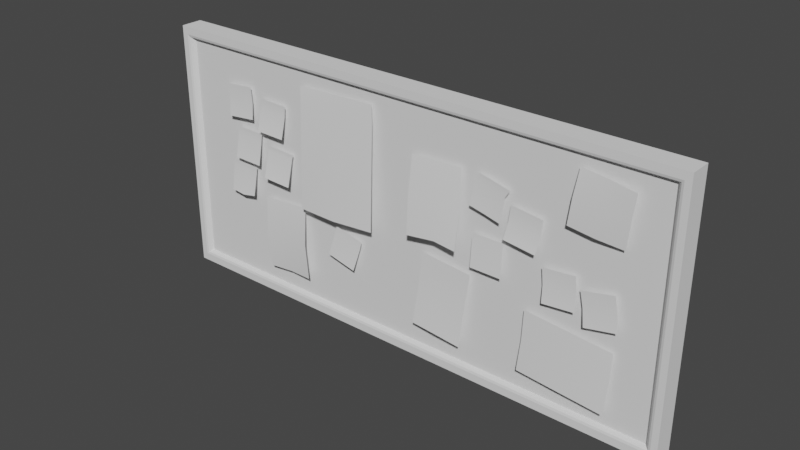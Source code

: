 # Source: noticeboard.blend  (saved by Blender 2.93.21; exported with 4.5.12 LTS)
import bpy
from mathutils import Matrix  # noqa: F401  (used for matrix-valued properties, if any)

bpy.ops.wm.read_factory_settings(use_empty=True)
scene = bpy.context.scene
scene.name = 'Scene'

# ---- collections
col_collection = bpy.data.collections.new('Collection'); scene.collection.children.link(col_collection)

# ---- world
world_world = bpy.data.worlds.new('World'); scene.world = world_world
world_world.use_nodes = True; world_world.node_tree.nodes.clear()
_N = world_world.node_tree.nodes; _L = world_world.node_tree.links
n0 = _N.new('ShaderNodeOutputWorld'); n0.name = 'World Output'; n0.location = (300, 300)
n1 = _N.new('ShaderNodeBackground'); n1.name = 'Background'; n1.location = (10, 300)
n1.inputs[0].default_value = (0.05088, 0.05088, 0.05088, 1.0)
_L.new(n1.outputs[0], n0.inputs[0])
n0.is_active_output = True
world_world.color = (0.05088, 0.05088, 0.05088)
world_world.use_sun_shadow = False
world_world.sun_shadow_jitter_overblur = 0.0

# ---- meshes
me_plane = bpy.data.meshes.new('Plane')
me_plane.from_pydata([(-1.0, -1.0, 0.0), (1.0, -1.0, 0.0), (-1.0, 1.0, 0.0), (1.0, 1.0, 0.0), (-0.9529, 0.9027, 0.0), (-0.9529, -0.9027, 0.0), (0.9529, -0.9027, 0.0), (0.9529, 0.9027, 0.0), (-0.9529, 0.9027, 0.1346), (-0.9529, -0.9027, 0.1346), (0.9529, -0.9027, 0.1346), (0.9529, 0.9027, 0.1346), (-1.0, 1.0, 0.1346), (-1.0, -1.0, 0.1346), (1.0, -1.0, 0.1346), (1.0, 1.0, 0.1346), (-1.0, 1.0, 0.1714), (-1.0, -1.0, 0.1714), (1.0, -1.0, 0.1714), (1.0, 1.0, 0.1714), (-0.9614, 0.9107, 0.1544), (-0.9771, 0.9397, 0.1714), (-0.969, 0.922, 0.1664), (-0.9771, -0.9397, 0.1714), (-0.9614, -0.9107, 0.1544), (-0.969, -0.922, 0.1664), (0.9771, -0.9397, 0.1714), (0.9614, -0.9107, 0.1544), (0.969, -0.922, 0.1664), (0.9771, 0.9397, 0.1714), (0.9614, 0.9107, 0.1544), (0.969, 0.922, 0.1664)], [], [(5, 4, 7, 6), (5, 0, 2, 4), (6, 1, 0, 5), (7, 3, 1, 6), (4, 2, 3, 7), (9, 10, 11, 8), (12, 13, 17, 16), (14, 15, 19, 18), (26, 23, 17, 18), (10, 9, 24, 27), (2, 0, 13, 12), (3, 2, 12, 15), (0, 1, 14, 13), (1, 3, 15, 14), (8, 11, 30, 20), (11, 10, 27, 30), (23, 21, 16, 17), (29, 26, 18, 19), (21, 29, 19, 16), (15, 12, 16, 19), (13, 14, 18, 17), (21, 23, 25, 22), (22, 25, 24, 20), (23, 26, 28, 25), (25, 28, 27, 24), (26, 29, 31, 28), (28, 31, 30, 27), (29, 21, 22, 31), (31, 22, 20, 30), (9, 8, 20, 24)])
_uv = me_plane.uv_layers.new(name='UVMap')
_uv.uv.foreach_set('vector', [0.02353, 0.02353, 0.02353, 0.9765, 0.9765, 0.9765, 0.9765, 0.02353, 0.02353, 0.02353, 0.0, 0.0, 0.0, 1.0, 0.02353, 0.9765, 0.9765, 0.02353, 1.0, 0.0, 0.0, 0.0, 0.02353, 0.02353, 0.9765, 0.9765, 1.0, 1.0, 1.0, 0.0, 0.9765, 0.02353, 0.02353, 0.9765, 0.0, 1.0, 1.0, 1.0, 0.9765, 0.9765, 0.02353, 0.02353, 0.9765, 0.02353, 0.9765, 0.9765, 0.02353, 0.9765, 0.0, 1.0, 0.0, 0.0, 0.0, 0.0, 0.0, 1.0, 1.0, 0.0, 1.0, 1.0, 1.0, 1.0, 1.0, 0.0, 0.9828, 0.0172, 0.0172, 0.0172, 0.0, 0.0, 1.0, 0.0, 0.9765, 0.02353, 0.02353, 0.02353, 0.02353, 0.02353, 0.9765, 0.02353, 0.0, 1.0, 0.0, 0.0, 0.0, 0.0, 0.0, 1.0, 1.0, 1.0, 0.0, 1.0, 0.0, 1.0, 1.0, 1.0, 0.0, 0.0, 1.0, 0.0, 1.0, 0.0, 0.0, 0.0, 1.0, 0.0, 1.0, 1.0, 1.0, 1.0, 1.0, 0.0, 0.02353, 0.9765, 0.9765, 0.9765, 0.9765, 0.9765, 0.02353, 0.9765, 0.9765, 0.9765, 0.9765, 0.02353, 0.9765, 0.02353, 0.9765, 0.9765, 0.0172, 0.0172, 0.0172, 0.9828, 0.0, 1.0, 0.0, 0.0, 0.9828, 0.9828, 0.9828, 0.0172, 1.0, 0.0, 1.0, 1.0, 0.0172, 0.9828, 0.9828, 0.9828, 1.0, 1.0, 0.0, 1.0, 1.0, 1.0, 0.0, 1.0, 0.0, 1.0, 1.0, 1.0, 0.0, 0.0, 1.0, 0.0, 1.0, 0.0, 0.0, 0.0, 0.0172, 0.9828, 0.0172, 0.0172, 0.02353, 0.02353, 0.02353, 0.9765, 0.02353, 0.9765, 0.02353, 0.02353, 0.02353, 0.02353, 0.02353, 0.9765, 0.0172, 0.0172, 0.9828, 0.0172, 0.9765, 0.02353, 0.02353, 0.02353, 0.02353, 0.02353, 0.9765, 0.02353, 0.9765, 0.02353, 0.02353, 0.02353, 0.9828, 0.0172, 0.9828, 0.9828, 0.9765, 0.9765, 0.9765, 0.02353, 0.9765, 0.02353, 0.9765, 0.9765, 0.9765, 0.9765, 0.9765, 0.02353, 0.9828, 0.9828, 0.0172, 0.9828, 0.02353, 0.9765, 0.9765, 0.9765, 0.9765, 0.9765, 0.02353, 0.9765, 0.02353, 0.9765, 0.9765, 0.9765, 0.02353, 0.02353, 0.02353, 0.9765, 0.02353, 0.9765, 0.02353, 0.02353])
me_plane.use_remesh_fix_poles = True
me_plane.use_remesh_preserve_attributes = False
me_plane.update()
me_plane_001 = bpy.data.meshes.new('Plane.001')
me_plane_001.from_pydata([(-1.0, -1.0, 0.1762), (1.0, -1.0, 0.1762), (-1.0, 1.0, 0.0), (1.0, 1.0, 0.0), (1.544, -1.563, 0.3407), (3.529, -1.808, 0.3407), (1.789, 0.4216, 0.0), (3.774, 0.177, 0.0), (-0.779, -3.63, 0.2985), (1.206, -3.875, 0.2985), (-0.5344, -1.645, 0.0), (1.451, -1.89, 0.0), (1.718, -4.509, 0.4411), (3.7, -4.782, 0.4411), (1.991, -2.528, 0.0), (3.973, -2.801, 0.0), (-1.602, -5.94, 0.2669), (0.466, -5.983, 0.384), (-1.366, -3.945, 0.0), (0.6195, -4.189, 0.0), (4.826, -5.84, 0.5692), (10.2, -6.218, 0.516), (5.282, 1.671, 0.0), (10.66, 1.294, 0.0), (13.02, -5.633, 0.6868), (16.33, -5.865, 0.6868), (13.3, -1.018, 0.0), (16.61, -1.25, 0.0), (17.09, -3.194, 0.1611), (18.98, -3.849, 0.1611), (17.74, -1.304, 0.0), (19.63, -1.96, 0.0), (19.2, -4.656, 0.2355), (21.15, -5.098, 0.2355), (19.64, -2.705, 0.0), (21.59, -3.147, 0.0), (16.94, -6.813, 0.2225), (18.93, -7.018, 0.2225), (17.14, -4.824, 0.0), (19.13, -5.029, 0.0), (25.52, -9.556, 0.0), (20.22, -8.568, 0.0), (25.0, -13.26, 0.2286), (19.7, -12.27, 0.2286), (12.66, -11.36, 0.3382), (15.91, -12.0, 0.3382), (13.5, -6.813, 0.0), (16.75, -7.45, 0.0), (1.123, -10.64, 0.2147), (4.435, -10.73, 0.325), (1.199, -6.016, 0.0), (4.51, -6.102, 0.0), (21.41, -7.772, 0.1729), (23.41, -7.778, 0.1729), (21.42, -5.772, 0.0), (23.42, -5.778, 0.0), (23.88, -8.47, 0.1645), (25.87, -8.254, 0.1645), (23.67, -6.481, 0.0), (25.66, -6.266, 0.0), (23.04, -3.015, 0.1932), (26.19, -3.728, 0.0), (23.76, 0.1369, 0.0), (26.91, -0.5765, 0.1661), (6.345, -8.592, 0.2322), (8.234, -9.247, 0.2322), (7.0, -6.702, 0.0), (8.89, -7.358, 0.0), (5.311, 0.5409, 0.1885), (7.515, -6.029, 0.7525), (10.69, 0.1633, 0.1352), (7.97, 1.483, 0.0), (7.999, 0.3521, 0.1352), (1.667, -0.2675, 0.0), (2.537, -1.686, 0.3407), (3.652, -0.5121, 0.0), (2.782, 0.2993, 0.0), (2.659, -0.3898, 0.0), (-1.0, 0.0, 0.0), (0.0, -1.0, 0.1762), (1.0, 0.0, 0.0), (0.0, 1.0, 0.0), (0.0, 0.0, 0.0), (-0.6567, -2.169, 0.0), (0.2135, -3.753, 0.2985), (1.328, -2.414, 0.0), (0.4581, -1.768, 0.0), (1.855, -2.884, 0.0), (2.709, -4.646, 0.4411), (3.836, -3.157, 0.0), (2.982, -2.664, 0.0), (-1.488, -4.394, 0.0), (-0.579, -6.097, 0.3518), (0.4972, -4.639, 0.0), (-0.373, -4.067, 0.0), (13.16, -3.326, 0.4427), (14.84, -5.626, 0.5833), (16.49, -3.655, 0.2514), (14.95, -1.134, 0.0), (13.08, -9.086, 0.07831), (14.32, -11.54, 0.4904), (16.31, -9.681, 0.1845), (15.13, -7.132, 0.0), (1.161, -8.328, 0.2988), (2.779, -10.68, 0.158), (4.472, -8.413, 0.3651), (2.854, -6.059, 0.0), (6.82, -7.203, 3.276e-09), (7.289, -8.92, 0.2322), (8.71, -7.859, 3.276e-09), (7.945, -7.03, 0.0), (7.76, -7.498, 0.05907), (2.817, -8.371, 0.2936), (14.71, -9.405, 0.07831), (14.81, -3.442, 0.4427), (-0.4953, -4.517, 0.0), (2.845, -3.021, 0.0), (0.3358, -2.292, 0.0), (17.42, -1.712, 0.0), (18.03, -3.522, 0.1366), (19.31, -2.367, 0.0), (18.69, -1.632, 0.0), (19.42, -3.681, 0.0), (20.18, -4.877, 0.2355), (21.37, -4.122, 0.0), (20.62, -2.926, 0.0), (17.04, -5.112, 0.0), (17.93, -6.916, 0.2225), (19.01, -5.336, 0.02403), (18.14, -4.926, 0.0), (22.87, -9.062, 0.0), (25.26, -11.41, 0.0), (22.35, -12.77, 0.2286), (19.96, -10.42, 0.0), (21.42, -6.772, 0.0), (22.41, -7.775, 0.1729), (23.42, -6.778, 0.0), (22.42, -5.775, 0.0), (23.78, -7.475, 0.0), (24.88, -8.362, 0.1645), (25.76, -7.26, 0.0), (24.66, -6.374, 0.0), (23.4, -1.439, 0.1932), (24.62, -3.372, 0.1932), (26.55, -2.152, 0.1661), (25.33, -0.2198, 0.0), (24.97, -1.796, 0.1932), (24.77, -7.368, 0.0), (22.42, -6.775, 0.0), (22.61, -10.91, 0.2286), (18.01, -5.233, 0.02403), (20.4, -3.901, 0.0), (18.36, -2.04, -0.02454)], [], [(82, 80, 3, 81), (77, 75, 7, 76), (117, 85, 11, 86), (116, 89, 15, 90), (115, 93, 19, 94), (72, 70, 23, 71), (114, 97, 27, 98), (152, 120, 31, 121), (151, 124, 35, 125), (150, 128, 39, 129), (149, 131, 40, 130), (113, 101, 47, 102), (112, 105, 51, 106), (148, 136, 55, 137), (147, 140, 59, 141), (146, 144, 63, 145), (111, 109, 67, 110), (68, 72, 71, 22), (20, 69, 72, 68), (69, 21, 70, 72), (73, 77, 76, 6), (4, 74, 77, 73), (74, 5, 75, 77), (78, 82, 81, 2), (0, 79, 82, 78), (79, 1, 80, 82), (107, 111, 110, 66), (64, 108, 111, 107), (108, 65, 109, 111), (103, 112, 106, 50), (48, 104, 112, 103), (104, 49, 105, 112), (99, 113, 102, 46), (44, 100, 113, 99), (100, 45, 101, 113), (95, 114, 98, 26), (24, 96, 114, 95), (96, 25, 97, 114), (91, 115, 94, 18), (16, 92, 115, 91), (92, 17, 93, 115), (87, 116, 90, 14), (12, 88, 116, 87), (88, 13, 89, 116), (83, 117, 86, 10), (8, 84, 117, 83), (84, 9, 85, 117), (142, 146, 145, 62), (60, 143, 146, 142), (143, 61, 144, 146), (138, 147, 141, 58), (56, 139, 147, 138), (139, 57, 140, 147), (134, 148, 137, 54), (52, 135, 148, 134), (135, 53, 136, 148), (133, 149, 130, 41), (43, 132, 149, 133), (132, 42, 131, 149), (126, 150, 129, 38), (36, 127, 150, 126), (127, 37, 128, 150), (122, 151, 125, 34), (32, 123, 151, 122), (123, 33, 124, 151), (118, 152, 121, 30), (28, 119, 152, 118), (119, 29, 120, 152)])
me_plane_001.polygons.foreach_set('use_smooth', [True] * 68)
_uv = me_plane_001.uv_layers.new(name='UVMap')
_uv.uv.foreach_set('vector', [0.5, 0.5, 1.0, 0.5, 1.0, 1.0, 0.5, 1.0, 0.5, 0.5, 1.0, 0.5, 1.0, 1.0, 0.5, 1.0, 0.5, 0.5, 1.0, 0.5, 1.0, 1.0, 0.5, 1.0, 0.5, 0.5, 1.0, 0.5, 1.0, 1.0, 0.5, 1.0, 0.5, 0.5, 1.0, 0.5, 1.0, 1.0, 0.5, 1.0, 0.5, 0.5, 1.0, 0.5, 1.0, 1.0, 0.5, 1.0, 0.5, 0.5, 1.0, 0.5, 1.0, 1.0, 0.5, 1.0, 0.5, 0.5, 1.0, 0.5, 1.0, 1.0, 0.5, 1.0, 0.5, 0.5, 1.0, 0.5, 1.0, 1.0, 0.5, 1.0, 0.5, 0.5, 1.0, 0.5, 1.0, 1.0, 0.5, 1.0, 0.5, 0.5, 1.0, 0.5, 1.0, 1.0, 0.5, 1.0, 0.5, 0.5, 1.0, 0.5, 1.0, 1.0, 0.5, 1.0, 0.5, 0.5, 1.0, 0.5, 1.0, 1.0, 0.5, 1.0, 0.5, 0.5, 1.0, 0.5, 1.0, 1.0, 0.5, 1.0, 0.5, 0.5, 1.0, 0.5, 1.0, 1.0, 0.5, 1.0, 0.5, 0.5, 1.0, 0.5, 1.0, 1.0, 0.5, 1.0, 0.5, 0.5, 1.0, 0.5, 1.0, 1.0, 0.5, 1.0, 0.0, 0.5, 0.5, 0.5, 0.5, 1.0, 0.0, 1.0, 0.0, 0.0, 0.5, 0.0, 0.5, 0.5, 0.0, 0.5, 0.5, 0.0, 1.0, 0.0, 1.0, 0.5, 0.5, 0.5, 0.0, 0.5, 0.5, 0.5, 0.5, 1.0, 0.0, 1.0, 0.0, 0.0, 0.5, 0.0, 0.5, 0.5, 0.0, 0.5, 0.5, 0.0, 1.0, 0.0, 1.0, 0.5, 0.5, 0.5, 0.0, 0.5, 0.5, 0.5, 0.5, 1.0, 0.0, 1.0, 0.0, 0.0, 0.5, 0.0, 0.5, 0.5, 0.0, 0.5, 0.5, 0.0, 1.0, 0.0, 1.0, 0.5, 0.5, 0.5, 0.0, 0.5, 0.5, 0.5, 0.5, 1.0, 0.0, 1.0, 0.0, 0.0, 0.5, 0.0, 0.5, 0.5, 0.0, 0.5, 0.5, 0.0, 1.0, 0.0, 1.0, 0.5, 0.5, 0.5, 0.0, 0.5, 0.5, 0.5, 0.5, 1.0, 0.0, 1.0, 0.0, 0.0, 0.5, 0.0, 0.5, 0.5, 0.0, 0.5, 0.5, 0.0, 1.0, 0.0, 1.0, 0.5, 0.5, 0.5, 0.0, 0.5, 0.5, 0.5, 0.5, 1.0, 0.0, 1.0, 0.0, 0.0, 0.5, 0.0, 0.5, 0.5, 0.0, 0.5, 0.5, 0.0, 1.0, 0.0, 1.0, 0.5, 0.5, 0.5, 0.0, 0.5, 0.5, 0.5, 0.5, 1.0, 0.0, 1.0, 0.0, 0.0, 0.5, 0.0, 0.5, 0.5, 0.0, 0.5, 0.5, 0.0, 1.0, 0.0, 1.0, 0.5, 0.5, 0.5, 0.0, 0.5, 0.5, 0.5, 0.5, 1.0, 0.0, 1.0, 0.0, 0.0, 0.5, 0.0, 0.5, 0.5, 0.0, 0.5, 0.5, 0.0, 1.0, 0.0, 1.0, 0.5, 0.5, 0.5, 0.0, 0.5, 0.5, 0.5, 0.5, 1.0, 0.0, 1.0, 0.0, 0.0, 0.5, 0.0, 0.5, 0.5, 0.0, 0.5, 0.5, 0.0, 1.0, 0.0, 1.0, 0.5, 0.5, 0.5, 0.0, 0.5, 0.5, 0.5, 0.5, 1.0, 0.0, 1.0, 0.0, 0.0, 0.5, 0.0, 0.5, 0.5, 0.0, 0.5, 0.5, 0.0, 1.0, 0.0, 1.0, 0.5, 0.5, 0.5, 0.0, 0.5, 0.5, 0.5, 0.5, 1.0, 0.0, 1.0, 0.0, 0.0, 0.5, 0.0, 0.5, 0.5, 0.0, 0.5, 0.5, 0.0, 1.0, 0.0, 1.0, 0.5, 0.5, 0.5, 0.0, 0.5, 0.5, 0.5, 0.5, 1.0, 0.0, 1.0, 0.0, 0.0, 0.5, 0.0, 0.5, 0.5, 0.0, 0.5, 0.5, 0.0, 1.0, 0.0, 1.0, 0.5, 0.5, 0.5, 0.0, 0.5, 0.5, 0.5, 0.5, 1.0, 0.0, 1.0, 0.0, 0.0, 0.5, 0.0, 0.5, 0.5, 0.0, 0.5, 0.5, 0.0, 1.0, 0.0, 1.0, 0.5, 0.5, 0.5, 0.0, 0.5, 0.5, 0.5, 0.5, 1.0, 0.0, 1.0, 0.0, 0.0, 0.5, 0.0, 0.5, 0.5, 0.0, 0.5, 0.5, 0.0, 1.0, 0.0, 1.0, 0.5, 0.5, 0.5, 0.0, 0.5, 0.5, 0.5, 0.5, 1.0, 0.0, 1.0, 0.0, 0.0, 0.5, 0.0, 0.5, 0.5, 0.0, 0.5, 0.5, 0.0, 1.0, 0.0, 1.0, 0.5, 0.5, 0.5, 0.0, 0.5, 0.5, 0.5, 0.5, 1.0, 0.0, 1.0, 0.0, 0.0, 0.5, 0.0, 0.5, 0.5, 0.0, 0.5, 0.5, 0.0, 1.0, 0.0, 1.0, 0.5, 0.5, 0.5, 0.0, 0.5, 0.5, 0.5, 0.5, 1.0, 0.0, 1.0, 0.0, 0.0, 0.5, 0.0, 0.5, 0.5, 0.0, 0.5, 0.5, 0.0, 1.0, 0.0, 1.0, 0.5, 0.5, 0.5])
me_plane_001.use_remesh_fix_poles = True
me_plane_001.use_remesh_preserve_attributes = False
me_plane_001.update()

# ---- objects
ob_plane = bpy.data.objects.new('Plane', me_plane)
ob_plane_001 = bpy.data.objects.new('Plane.001', me_plane_001)

# ---- transforms, parenting, visibility, modifiers, constraints
ob_plane.location = (-1.192e-07, 0.8133, -0.4236)
ob_plane.rotation_euler = (1.571, -0.0, 0.0)
ob_plane.scale = (4.858, 2.312, 2.312)
ob_plane_001.location = (-3.478, 0.4236, 0.8133)
ob_plane_001.rotation_euler = (1.571, -0.09759, -4.279e-09)
ob_plane_001.scale = (0.2843, 0.2843, 0.2843)

# ---- collection membership
col_collection.objects.link(ob_plane)
col_collection.objects.link(ob_plane_001)

# ---- scene / render settings (as saved in the file)
scene.frame_start = 1; scene.frame_end = 250; scene.frame_set(1)
scene.render.engine = 'BLENDER_EEVEE_NEXT'
scene.cycles.use_denoising = False
scene.cycles.samples = 128
scene.cycles.sampling_pattern = 'TABULATED_SOBOL'
scene.cycles.use_adaptive_sampling = False
scene.cycles.use_light_tree = False
scene.view_settings.view_transform = 'Filmic'
bpy.context.view_layer.update()

# ---- added for rendering (the .blend has no active camera and no usable light): camera, sun
cam_auto = bpy.data.cameras.new('AutoCamera')
cam_auto.lens = 50.0
cam_auto.sensor_width = 36.0
cam_auto.clip_end = 1000.0
ob_auto_camera = bpy.data.objects.new('AutoCamera', cam_auto)
scene.collection.objects.link(ob_auto_camera)
ob_auto_camera.location = (10.1308, -11.6455, 7.62914)
ob_auto_camera.rotation_euler = (1.09748, -7.21219e-08, 0.694738)
scene.camera = ob_auto_camera
light_auto_sun = bpy.data.lights.new('AutoSun', 'SUN')
light_auto_sun.energy = 3.0
light_auto_sun.angle = 0.0523599
ob_auto_sun = bpy.data.objects.new('AutoSun', light_auto_sun)
scene.collection.objects.link(ob_auto_sun)
ob_auto_sun.rotation_euler = (0.872665, 0.174533, 0.523599)
bpy.context.view_layer.update()
